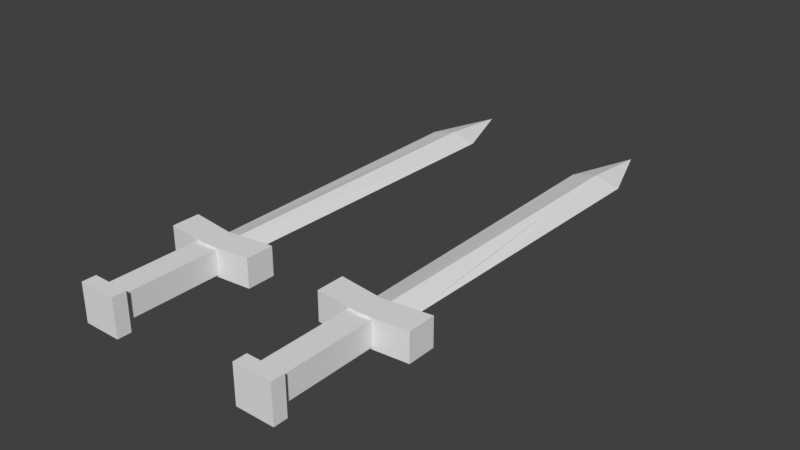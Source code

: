 # Source: Espada.blend  (saved by Blender 2.78.0; exported with 4.5.12 LTS)
import bpy
from mathutils import Matrix  # noqa: F401  (used for matrix-valued properties, if any)

bpy.ops.wm.read_factory_settings(use_empty=True)
scene = bpy.context.scene
scene.name = 'Scene'

# ---- collections
col_collection_1 = bpy.data.collections.new('Collection 1'); scene.collection.children.link(col_collection_1)

# ---- materials (node trees are filled in below, after node groups)
mat_material = bpy.data.materials.new('Material')
mat_material.alpha_threshold = 0.0
mat_material.use_transparent_shadow = False
mat_material.roughness = 0.5
mat_material.line_color = (0.0, 0.0, 0.0, 1.0)

# ---- material node trees

# ---- world
world_world = bpy.data.worlds.new('World'); scene.world = world_world
world_world.color = (0.05088, 0.05088, 0.05088)
world_world.use_sun_shadow = False
world_world.sun_shadow_jitter_overblur = 0.0
world_world.cycles.sampling_method = 'MANUAL'

# ---- meshes
me_cube_001 = bpy.data.meshes.new('Cube.001')
me_cube_001.from_pydata([(0.1896, 13.37, -0.1896), (0.1896, -0.9998, -0.1896), (-0.6057, -0.9998, -0.6057), (-0.737, 13.37, -0.737), (0.737, 13.37, 0.737), (0.6057, -0.9998, 0.6057), (-0.1896, -0.9998, 0.1896), (-0.1896, 13.37, 0.1896), (1.395e-07, 16.45, 5.228e-08), (-0.9367, -1.627, -1.777), (-1.777, -1.627, -0.9367), (-0.9367, -0.3712, -1.777), (-1.777, -0.3712, -0.9367), (1.777, -1.627, 0.9367), (0.9367, -1.627, 1.777), (1.777, -0.3712, 0.9367), (0.9367, -0.3712, 1.777), (0.4201, -0.6337, -0.4201), (-0.4201, -0.6337, 0.4201), (0.4201, -1.815, -0.4201), (-0.4201, -1.815, 0.4201), (0.0, -5.837, -0.7164), (-0.7164, -5.837, 0.0), (0.0, -1.239, -0.7164), (-0.7164, -1.239, 0.0), (0.7164, -5.837, 0.0), (0.0, -5.837, 0.7164), (0.7164, -1.239, 0.0), (0.0, -1.239, 0.7164), (0.0, -6.058, -1.108), (-1.108, -6.058, 0.0), (0.0, -6.058, 1.108), (1.108, -6.058, 0.0), (0.0, -6.655, -1.108), (-1.108, -6.655, 0.0), (0.0, -6.655, 1.108), (1.108, -6.655, 0.0), (0.6585, 4.774, 0.6585), (0.655, 4.399, 0.655), (0.3136, 4.581, 0.5001), (0.5125, 4.591, 0.321), (-0.7177, 11.26, -0.7177), (-0.7208, 11.6, -0.7208), (-0.4291, 11.36, -0.5476), (-0.5476, 11.36, -0.4291), (-0.6336, 2.056, -0.6336), (-0.6357, 2.279, -0.6357), (-0.4926, 2.139, -0.5506), (-0.5569, 2.139, -0.4863)], [], [(0, 1, 2, 45, 47, 46, 41, 43, 42, 3), (4, 7, 6, 5, 38, 39, 37), (0, 4, 37, 40, 38, 5, 1), (1, 5, 6, 2), (2, 6, 7, 3, 42, 44, 41, 46, 48, 45), (3, 7, 8), (0, 3, 8), (4, 0, 8), (7, 4, 8), (9, 10, 12, 11), (17, 18, 16, 15), (15, 16, 14, 13), (19, 20, 10, 9), (17, 15, 13, 19), (18, 12, 10, 20), (16, 18, 20, 14), (11, 17, 19, 9), (13, 14, 20, 19), (11, 12, 18, 17), (21, 22, 24, 23), (23, 24, 28, 27), (27, 28, 26, 25), (26, 22, 30, 31), (23, 27, 25, 21), (28, 24, 22, 26), (31, 30, 34, 35), (25, 26, 31, 32), (22, 21, 29, 30), (21, 25, 32, 29), (36, 35, 34, 33), (32, 31, 35, 36), (29, 32, 36, 33), (30, 29, 33, 34), (39, 38, 40, 37), (43, 41, 44, 42), (47, 45, 48, 46)])
me_cube_001.materials.append(mat_material)
me_cube_001.use_remesh_preserve_volume = False
me_cube_001.use_remesh_preserve_attributes = False
me_cube_001.use_mirror_vertex_groups = False
me_cube_001.update()
me_cube = bpy.data.meshes.new('Cube')
me_cube.from_pydata([(0.1896, 13.37, -0.1896), (0.1896, -0.9998, -0.1896), (-0.6057, -0.9998, -0.6057), (-0.737, 13.37, -0.737), (0.737, 13.37, 0.737), (0.6057, -0.9998, 0.6057), (-0.1896, -0.9998, 0.1896), (-0.1896, 13.37, 0.1896), (1.395e-07, 16.45, 5.228e-08), (-0.9367, -1.627, -1.777), (-1.777, -1.627, -0.9367), (-0.9367, -0.3712, -1.777), (-1.777, -0.3712, -0.9367), (1.777, -1.627, 0.9367), (0.9367, -1.627, 1.777), (1.777, -0.3712, 0.9367), (0.9367, -0.3712, 1.777), (0.4201, -0.6337, -0.4201), (-0.4201, -0.6337, 0.4201), (0.4201, -1.815, -0.4201), (-0.4201, -1.815, 0.4201), (0.0, -5.837, -0.7164), (-0.7164, -5.837, 0.0), (0.0, -1.239, -0.7164), (-0.7164, -1.239, 0.0), (0.7164, -5.837, 0.0), (0.0, -5.837, 0.7164), (0.7164, -1.239, 0.0), (0.0, -1.239, 0.7164), (0.0, -6.058, -1.108), (-1.108, -6.058, 0.0), (0.0, -6.058, 1.108), (1.108, -6.058, 0.0), (0.0, -6.655, -1.108), (-1.108, -6.655, 0.0), (0.0, -6.655, 1.108), (1.108, -6.655, 0.0)], [], [(0, 1, 2, 3), (4, 7, 6, 5), (0, 4, 5, 1), (1, 5, 6, 2), (2, 6, 7, 3), (3, 7, 8), (0, 3, 8), (4, 0, 8), (7, 4, 8), (9, 10, 12, 11), (17, 18, 16, 15), (15, 16, 14, 13), (19, 20, 10, 9), (17, 15, 13, 19), (18, 12, 10, 20), (16, 18, 20, 14), (11, 17, 19, 9), (13, 14, 20, 19), (11, 12, 18, 17), (21, 22, 24, 23), (23, 24, 28, 27), (27, 28, 26, 25), (26, 22, 30, 31), (23, 27, 25, 21), (28, 24, 22, 26), (31, 30, 34, 35), (25, 26, 31, 32), (22, 21, 29, 30), (21, 25, 32, 29), (36, 35, 34, 33), (32, 31, 35, 36), (29, 32, 36, 33), (30, 29, 33, 34)])
me_cube.materials.append(mat_material)
me_cube.use_remesh_preserve_volume = False
me_cube.use_remesh_preserve_attributes = False
me_cube.use_mirror_vertex_groups = False
me_cube.update()

# ---- objects
ob_espada = bpy.data.objects.new('Espada', me_cube_001)
ob_cube = bpy.data.objects.new('Cube', me_cube)

# ---- transforms, parenting, visibility, modifiers, constraints
ob_espada.location = (1.926, 0.0, 0.0)
ob_espada.rotation_euler = (0.0, 0.7854, 0.0)
ob_espada.scale = (1.0, 0.9383, 1.0)
ob_espada.lock_rotations_4d = False
ob_espada.empty_display_type = 'ARROWS'
ob_espada.lineart.crease_threshold = 0.0
ob_cube.location = (-5.211, 0.0, 0.0)
ob_cube.rotation_euler = (0.0, 0.7854, 0.0)
ob_cube.scale = (1.0, 0.9383, 1.0)
ob_cube.lock_rotations_4d = False
ob_cube.empty_display_type = 'ARROWS'
ob_cube.lineart.crease_threshold = 0.0

# ---- collection membership
col_collection_1.objects.link(ob_espada)
col_collection_1.objects.link(ob_cube)

# ---- scene / render settings (as saved in the file)
scene.frame_start = 1; scene.frame_end = 250; scene.frame_set(1)
scene.render.engine = 'BLENDER_EEVEE_NEXT'
scene.render.resolution_percentage = 50
scene.render.dither_intensity = 0.0
scene.cycles.use_denoising = False
scene.cycles.samples = 128
scene.cycles.sampling_pattern = 'TABULATED_SOBOL'
scene.cycles.light_sampling_threshold = 0.0
scene.cycles.use_adaptive_sampling = False
scene.cycles.use_light_tree = False
scene.cycles.blur_glossy = 0.0
scene.cycles.sample_clamp_indirect = 0.0
scene.view_settings.view_transform = 'Standard'
bpy.context.view_layer.update()

# ---- added for rendering (the .blend has no active camera and no usable light): camera, sun
cam_auto = bpy.data.cameras.new('AutoCamera')
cam_auto.lens = 50.0
cam_auto.sensor_width = 36.0
cam_auto.clip_end = 1000.0
ob_auto_camera = bpy.data.objects.new('AutoCamera', cam_auto)
scene.collection.objects.link(ob_auto_camera)
ob_auto_camera.location = (21.8241, -23.5633, 18.7733)
ob_auto_camera.rotation_euler = (1.09748, -7.21219e-08, 0.694738)
scene.camera = ob_auto_camera
light_auto_sun = bpy.data.lights.new('AutoSun', 'SUN')
light_auto_sun.energy = 3.0
light_auto_sun.angle = 0.0523599
ob_auto_sun = bpy.data.objects.new('AutoSun', light_auto_sun)
scene.collection.objects.link(ob_auto_sun)
ob_auto_sun.rotation_euler = (0.872665, 0.174533, 0.523599)
bpy.context.view_layer.update()
